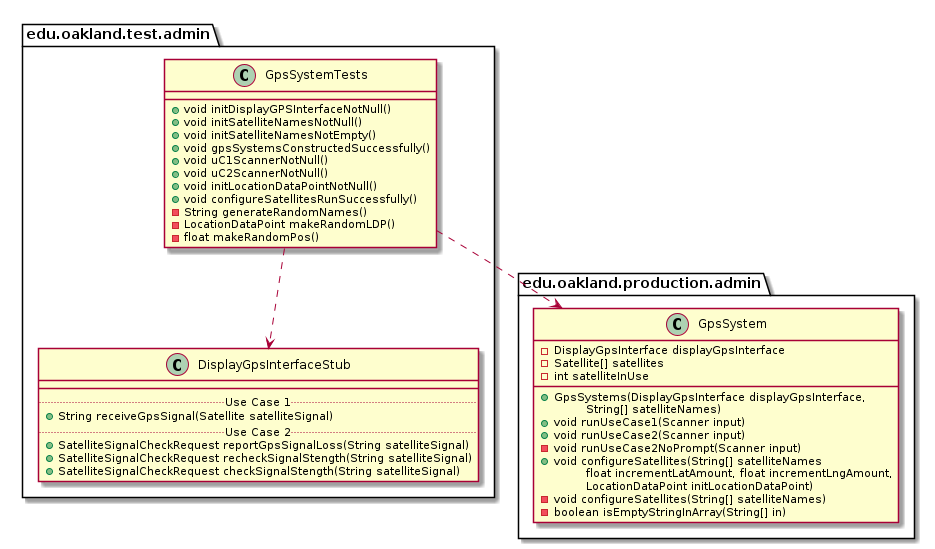

The diagram above was rendered by PlantUML. Its source (embedded in the PNG):
@startuml GpsSystemTests_DirectDependencies


package edu.oakland.test.admin {
    class GpsSystemTests {
        + void initDisplayGPSInterfaceNotNull()
        + void initSatelliteNamesNotNull()
        + void initSatelliteNamesNotEmpty()
        + void gpsSystemsConstructedSuccessfully()
        + void uC1ScannerNotNull()
        + void uC2ScannerNotNull()
        + void initLocationDataPointNotNull()
        + void configureSatellitesRunSuccessfully()
        - String generateRandomNames()
        - LocationDataPoint makeRandomLDP()
        - float makeRandomPos()
    }
}



package edu.oakland.test.admin {
    class DisplayGpsInterfaceStub {
        __
        .. Use Case 1 ..
        + String receiveGpsSignal(Satellite satelliteSignal)
        .. Use Case 2 ..
        + SatelliteSignalCheckRequest reportGpsSignalLoss(String satelliteSignal)
        + SatelliteSignalCheckRequest recheckSignalStength(String satelliteSignal)
        + SatelliteSignalCheckRequest checkSignalStength(String satelliteSignal)
    }
}

GpsSystemTests ..> DisplayGpsInterfaceStub


package edu.oakland.production.admin {
    class GpsSystem {
        - DisplayGpsInterface displayGpsInterface
        - Satellite[] satellites
        - int satelliteInUse
        __
        + GpsSystems(DisplayGpsInterface displayGpsInterface,
        \tString[] satelliteNames)
        + void runUseCase1(Scanner input)
        + void runUseCase2(Scanner input)
        - void runUseCase2NoPrompt(Scanner input)
        + void configureSatellites(String[] satelliteNames
        \tfloat incrementLatAmount, float incrementLngAmount,
        \tLocationDataPoint initLocationDataPoint)
        - void configureSatellites(String[] satelliteNames)
        - boolean isEmptyStringInArray(String[] in)
    }
}

GpsSystemTests ..> GpsSystem



@enduml